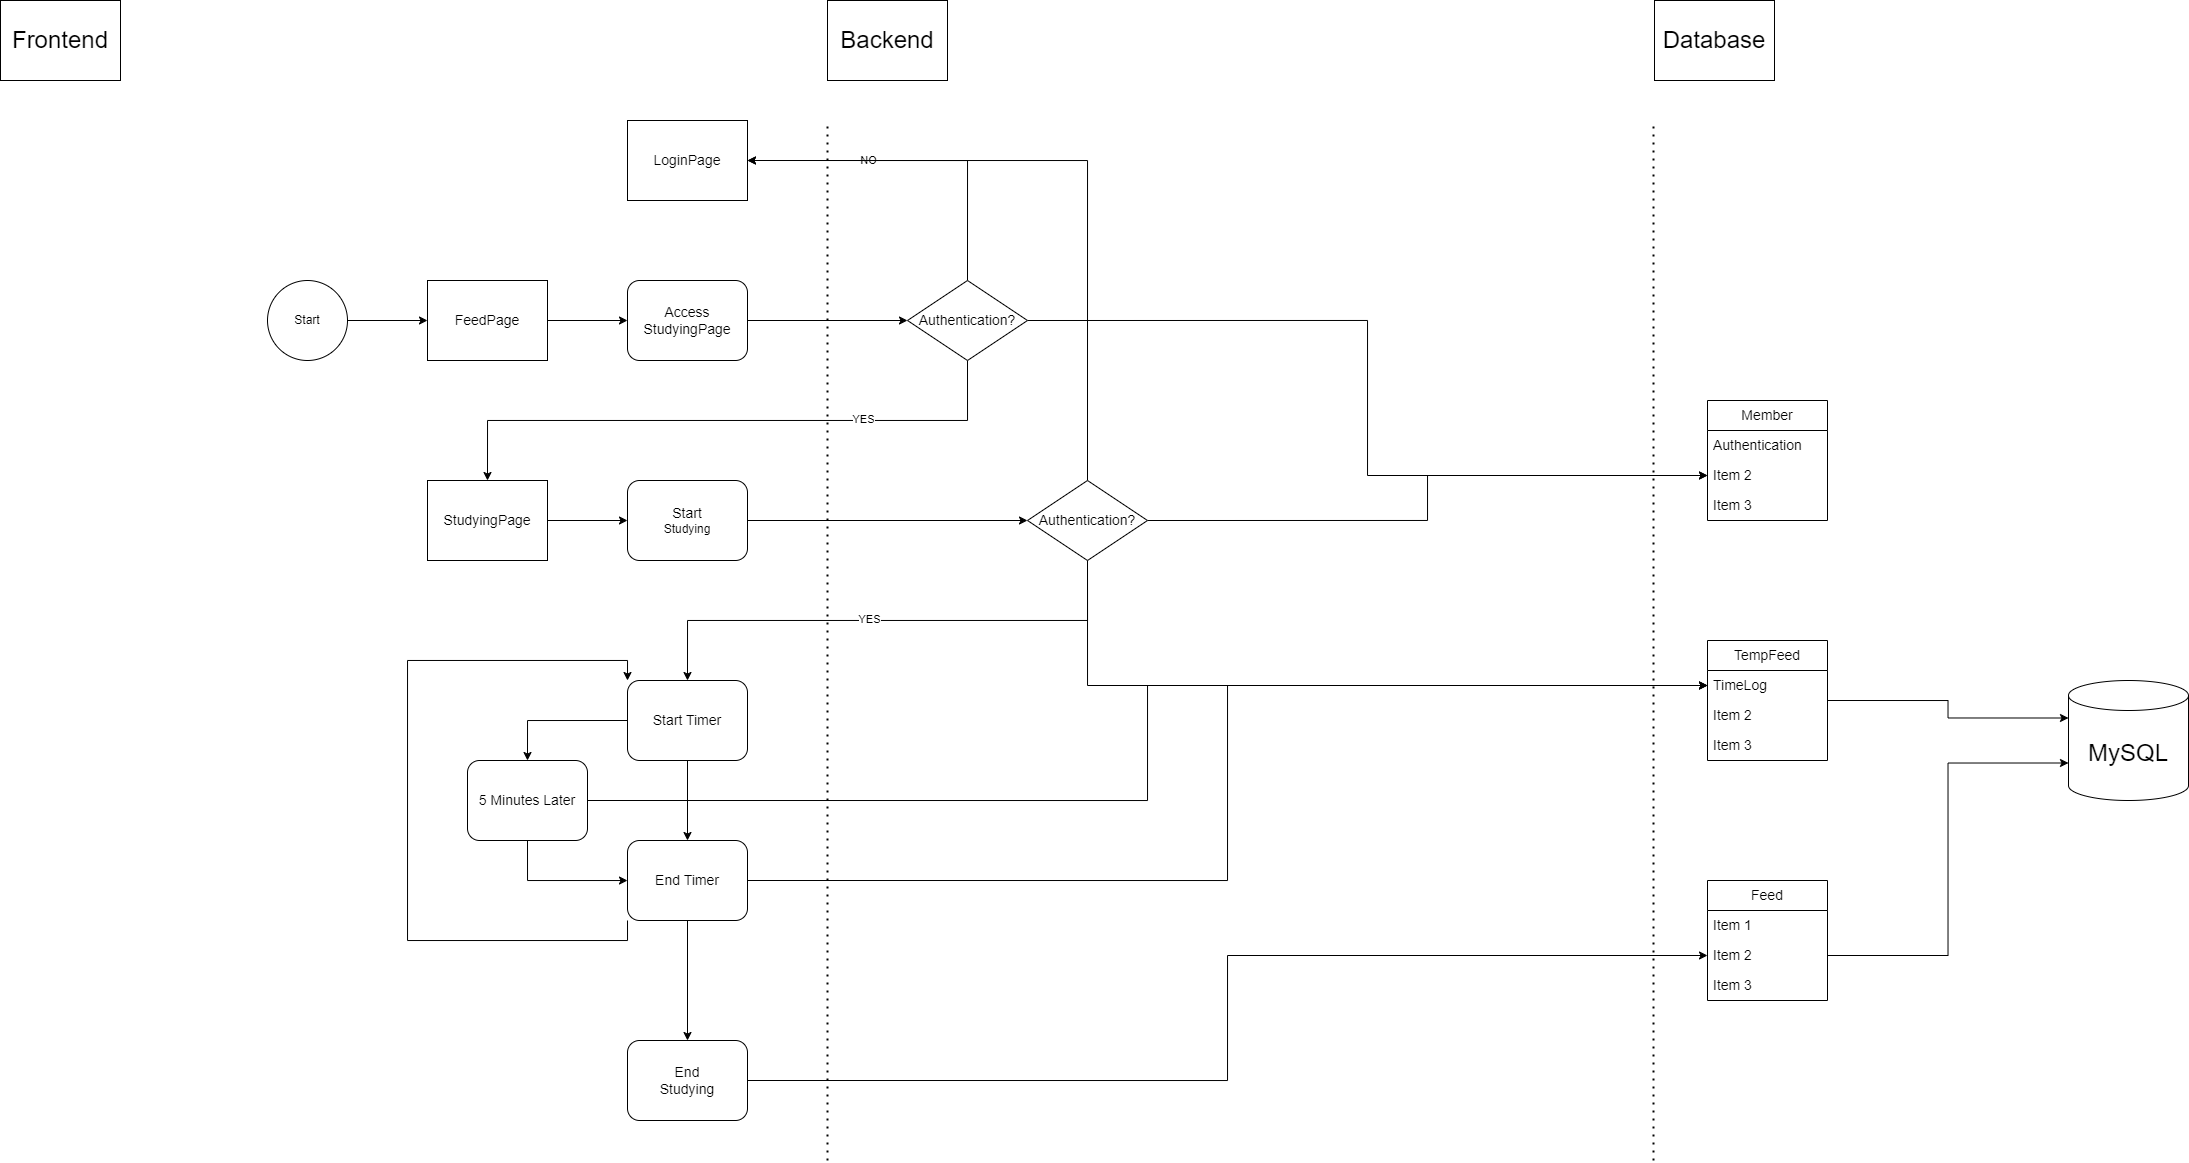

The diagram above was exported from draw.io. Its source (the exported page's mxGraphModel, read from the mxfile embedded in the PNG):
<mxGraphModel dx="1609" dy="321" grid="1" gridSize="10" guides="1" tooltips="1" connect="1" arrows="1" fold="1" page="1" pageScale="1" pageWidth="827" pageHeight="1169" math="0" shadow="0">
  <root>
    <mxCell id="0" />
    <mxCell id="1" parent="0" />
    <mxCell id="00pomBXMcCXH715_GB82-51" style="edgeStyle=orthogonalEdgeStyle;rounded=0;orthogonalLoop=1;jettySize=auto;html=1;exitX=1;exitY=0.5;exitDx=0;exitDy=0;entryX=0;entryY=0.5;entryDx=0;entryDy=0;" parent="1" source="jR08fOmBXkQlGnx-32cn-45" target="00pomBXMcCXH715_GB82-57" edge="1">
      <mxGeometry relative="1" as="geometry">
        <mxPoint x="180" y="440" as="targetPoint" />
        <mxPoint x="-480" y="320.0000000000001" as="sourcePoint" />
      </mxGeometry>
    </mxCell>
    <mxCell id="jR08fOmBXkQlGnx-32cn-7" style="edgeStyle=orthogonalEdgeStyle;rounded=0;orthogonalLoop=1;jettySize=auto;html=1;exitX=0.5;exitY=0;exitDx=0;exitDy=0;entryX=1;entryY=0.5;entryDx=0;entryDy=0;" edge="1" parent="1" source="00pomBXMcCXH715_GB82-56" target="jR08fOmBXkQlGnx-32cn-4">
      <mxGeometry relative="1" as="geometry" />
    </mxCell>
    <mxCell id="jR08fOmBXkQlGnx-32cn-14" value="NO" style="edgeLabel;html=1;align=center;verticalAlign=middle;resizable=0;points=[];" vertex="1" connectable="0" parent="jR08fOmBXkQlGnx-32cn-7">
      <mxGeometry x="0.289" relative="1" as="geometry">
        <mxPoint as="offset" />
      </mxGeometry>
    </mxCell>
    <mxCell id="jR08fOmBXkQlGnx-32cn-16" style="edgeStyle=orthogonalEdgeStyle;rounded=0;orthogonalLoop=1;jettySize=auto;html=1;exitX=0.5;exitY=1;exitDx=0;exitDy=0;entryX=0.5;entryY=0;entryDx=0;entryDy=0;" edge="1" parent="1" source="00pomBXMcCXH715_GB82-56" target="jR08fOmBXkQlGnx-32cn-9">
      <mxGeometry relative="1" as="geometry" />
    </mxCell>
    <mxCell id="jR08fOmBXkQlGnx-32cn-17" value="YES" style="edgeLabel;html=1;align=center;verticalAlign=middle;resizable=0;points=[];" vertex="1" connectable="0" parent="jR08fOmBXkQlGnx-32cn-16">
      <mxGeometry x="-0.4526" y="-1" relative="1" as="geometry">
        <mxPoint as="offset" />
      </mxGeometry>
    </mxCell>
    <mxCell id="jR08fOmBXkQlGnx-32cn-70" style="edgeStyle=orthogonalEdgeStyle;rounded=0;orthogonalLoop=1;jettySize=auto;html=1;exitX=1;exitY=0.5;exitDx=0;exitDy=0;entryX=0;entryY=0.5;entryDx=0;entryDy=0;" edge="1" parent="1" source="00pomBXMcCXH715_GB82-56" target="jR08fOmBXkQlGnx-32cn-67">
      <mxGeometry relative="1" as="geometry" />
    </mxCell>
    <mxCell id="00pomBXMcCXH715_GB82-56" value="&lt;font style=&quot;font-size: 14px;&quot;&gt;Authentication?&lt;/font&gt;" style="rhombus;whiteSpace=wrap;html=1;" parent="1" vertex="1">
      <mxGeometry x="80" y="280" width="120" height="80" as="geometry" />
    </mxCell>
    <mxCell id="jR08fOmBXkQlGnx-32cn-13" style="edgeStyle=orthogonalEdgeStyle;rounded=0;orthogonalLoop=1;jettySize=auto;html=1;exitX=1;exitY=0.5;exitDx=0;exitDy=0;entryX=0;entryY=0.5;entryDx=0;entryDy=0;" edge="1" parent="1" source="00pomBXMcCXH715_GB82-57" target="jR08fOmBXkQlGnx-32cn-11">
      <mxGeometry relative="1" as="geometry" />
    </mxCell>
    <mxCell id="00pomBXMcCXH715_GB82-57" value="&lt;font style=&quot;font-size: 14px;&quot;&gt;FeedPage&lt;/font&gt;" style="rounded=0;whiteSpace=wrap;html=1;" parent="1" vertex="1">
      <mxGeometry x="-400" y="280" width="120" height="80" as="geometry" />
    </mxCell>
    <mxCell id="_TTQMRiY_gURRBEWGVkM-1" value="&lt;font style=&quot;font-size: 24px;&quot;&gt;Backend&lt;/font&gt;" style="rounded=0;whiteSpace=wrap;html=1;" vertex="1" parent="1">
      <mxGeometry width="120" height="80" as="geometry" />
    </mxCell>
    <mxCell id="_TTQMRiY_gURRBEWGVkM-5" value="&lt;font style=&quot;font-size: 24px;&quot;&gt;MySQL&lt;/font&gt;" style="shape=cylinder3;whiteSpace=wrap;html=1;boundedLbl=1;backgroundOutline=1;size=15;" vertex="1" parent="1">
      <mxGeometry x="1241" y="680" width="120" height="120" as="geometry" />
    </mxCell>
    <mxCell id="jR08fOmBXkQlGnx-32cn-2" value="&lt;font style=&quot;font-size: 24px;&quot;&gt;Frontend&lt;/font&gt;" style="rounded=0;whiteSpace=wrap;html=1;" vertex="1" parent="1">
      <mxGeometry x="-827" width="120" height="80" as="geometry" />
    </mxCell>
    <mxCell id="jR08fOmBXkQlGnx-32cn-3" value="&lt;font style=&quot;font-size: 24px;&quot;&gt;Database&lt;/font&gt;" style="rounded=0;whiteSpace=wrap;html=1;" vertex="1" parent="1">
      <mxGeometry x="827" width="120" height="80" as="geometry" />
    </mxCell>
    <mxCell id="jR08fOmBXkQlGnx-32cn-4" value="&lt;font style=&quot;font-size: 14px;&quot;&gt;LoginPage&lt;/font&gt;" style="rounded=0;whiteSpace=wrap;html=1;" vertex="1" parent="1">
      <mxGeometry x="-200" y="120" width="120" height="80" as="geometry" />
    </mxCell>
    <mxCell id="jR08fOmBXkQlGnx-32cn-19" value="" style="edgeStyle=orthogonalEdgeStyle;rounded=0;orthogonalLoop=1;jettySize=auto;html=1;" edge="1" parent="1" source="jR08fOmBXkQlGnx-32cn-9" target="jR08fOmBXkQlGnx-32cn-18">
      <mxGeometry relative="1" as="geometry" />
    </mxCell>
    <mxCell id="jR08fOmBXkQlGnx-32cn-9" value="&lt;font style=&quot;font-size: 14px;&quot;&gt;StudyingPage&lt;/font&gt;" style="rounded=0;whiteSpace=wrap;html=1;" vertex="1" parent="1">
      <mxGeometry x="-400" y="480" width="120" height="80" as="geometry" />
    </mxCell>
    <mxCell id="jR08fOmBXkQlGnx-32cn-12" style="edgeStyle=orthogonalEdgeStyle;rounded=0;orthogonalLoop=1;jettySize=auto;html=1;exitX=1;exitY=0.5;exitDx=0;exitDy=0;entryX=0;entryY=0.5;entryDx=0;entryDy=0;" edge="1" parent="1" source="jR08fOmBXkQlGnx-32cn-11" target="00pomBXMcCXH715_GB82-56">
      <mxGeometry relative="1" as="geometry" />
    </mxCell>
    <mxCell id="jR08fOmBXkQlGnx-32cn-11" value="&lt;font style=&quot;font-size: 14px;&quot;&gt;Access&lt;br&gt;StudyingPage&lt;/font&gt;" style="rounded=1;whiteSpace=wrap;html=1;" vertex="1" parent="1">
      <mxGeometry x="-200" y="280" width="120" height="80" as="geometry" />
    </mxCell>
    <mxCell id="jR08fOmBXkQlGnx-32cn-21" style="edgeStyle=orthogonalEdgeStyle;rounded=0;orthogonalLoop=1;jettySize=auto;html=1;exitX=1;exitY=0.5;exitDx=0;exitDy=0;entryX=0;entryY=0.5;entryDx=0;entryDy=0;" edge="1" parent="1" source="jR08fOmBXkQlGnx-32cn-18" target="jR08fOmBXkQlGnx-32cn-20">
      <mxGeometry relative="1" as="geometry" />
    </mxCell>
    <mxCell id="jR08fOmBXkQlGnx-32cn-18" value="&lt;span style=&quot;font-size: 14px;&quot;&gt;Start&lt;br&gt;&lt;/span&gt;Studying" style="rounded=1;whiteSpace=wrap;html=1;" vertex="1" parent="1">
      <mxGeometry x="-200" y="480" width="120" height="80" as="geometry" />
    </mxCell>
    <mxCell id="jR08fOmBXkQlGnx-32cn-25" style="edgeStyle=orthogonalEdgeStyle;rounded=0;orthogonalLoop=1;jettySize=auto;html=1;exitX=0.5;exitY=1;exitDx=0;exitDy=0;entryX=0.5;entryY=0;entryDx=0;entryDy=0;" edge="1" parent="1" source="jR08fOmBXkQlGnx-32cn-20" target="jR08fOmBXkQlGnx-32cn-23">
      <mxGeometry relative="1" as="geometry" />
    </mxCell>
    <mxCell id="jR08fOmBXkQlGnx-32cn-26" value="YES" style="edgeLabel;html=1;align=center;verticalAlign=middle;resizable=0;points=[];" vertex="1" connectable="0" parent="jR08fOmBXkQlGnx-32cn-25">
      <mxGeometry x="0.0729" y="-1" relative="1" as="geometry">
        <mxPoint as="offset" />
      </mxGeometry>
    </mxCell>
    <mxCell id="jR08fOmBXkQlGnx-32cn-27" style="edgeStyle=orthogonalEdgeStyle;rounded=0;orthogonalLoop=1;jettySize=auto;html=1;exitX=0.5;exitY=0;exitDx=0;exitDy=0;entryX=1;entryY=0.5;entryDx=0;entryDy=0;" edge="1" parent="1" source="jR08fOmBXkQlGnx-32cn-20" target="jR08fOmBXkQlGnx-32cn-4">
      <mxGeometry relative="1" as="geometry" />
    </mxCell>
    <mxCell id="jR08fOmBXkQlGnx-32cn-52" style="edgeStyle=orthogonalEdgeStyle;rounded=0;orthogonalLoop=1;jettySize=auto;html=1;exitX=0.5;exitY=1;exitDx=0;exitDy=0;entryX=0;entryY=0.5;entryDx=0;entryDy=0;" edge="1" parent="1" source="jR08fOmBXkQlGnx-32cn-20" target="jR08fOmBXkQlGnx-32cn-37">
      <mxGeometry relative="1" as="geometry" />
    </mxCell>
    <mxCell id="jR08fOmBXkQlGnx-32cn-69" style="edgeStyle=orthogonalEdgeStyle;rounded=0;orthogonalLoop=1;jettySize=auto;html=1;exitX=1;exitY=0.5;exitDx=0;exitDy=0;entryX=0;entryY=0.5;entryDx=0;entryDy=0;" edge="1" parent="1" source="jR08fOmBXkQlGnx-32cn-20" target="jR08fOmBXkQlGnx-32cn-67">
      <mxGeometry relative="1" as="geometry" />
    </mxCell>
    <mxCell id="jR08fOmBXkQlGnx-32cn-20" value="&lt;font style=&quot;font-size: 14px;&quot;&gt;Authentication?&lt;/font&gt;" style="rhombus;whiteSpace=wrap;html=1;" vertex="1" parent="1">
      <mxGeometry x="200" y="480" width="120" height="80" as="geometry" />
    </mxCell>
    <mxCell id="jR08fOmBXkQlGnx-32cn-47" style="edgeStyle=orthogonalEdgeStyle;rounded=0;orthogonalLoop=1;jettySize=auto;html=1;exitX=0;exitY=0.5;exitDx=0;exitDy=0;entryX=0.5;entryY=0;entryDx=0;entryDy=0;" edge="1" parent="1" source="jR08fOmBXkQlGnx-32cn-23" target="jR08fOmBXkQlGnx-32cn-46">
      <mxGeometry relative="1" as="geometry" />
    </mxCell>
    <mxCell id="jR08fOmBXkQlGnx-32cn-50" style="edgeStyle=orthogonalEdgeStyle;rounded=0;orthogonalLoop=1;jettySize=auto;html=1;exitX=0.5;exitY=1;exitDx=0;exitDy=0;entryX=0.5;entryY=0;entryDx=0;entryDy=0;" edge="1" parent="1" source="jR08fOmBXkQlGnx-32cn-23" target="jR08fOmBXkQlGnx-32cn-48">
      <mxGeometry relative="1" as="geometry" />
    </mxCell>
    <mxCell id="jR08fOmBXkQlGnx-32cn-23" value="&lt;font style=&quot;font-size: 14px;&quot;&gt;Start Timer&lt;/font&gt;" style="rounded=1;whiteSpace=wrap;html=1;" vertex="1" parent="1">
      <mxGeometry x="-200" y="680" width="120" height="80" as="geometry" />
    </mxCell>
    <mxCell id="jR08fOmBXkQlGnx-32cn-36" value="&lt;span style=&quot;font-size: 14px;&quot;&gt;TempFeed&lt;br&gt;&lt;/span&gt;" style="swimlane;fontStyle=0;childLayout=stackLayout;horizontal=1;startSize=30;horizontalStack=0;resizeParent=1;resizeParentMax=0;resizeLast=0;collapsible=1;marginBottom=0;whiteSpace=wrap;html=1;" vertex="1" parent="1">
      <mxGeometry x="880" y="640" width="120" height="120" as="geometry" />
    </mxCell>
    <mxCell id="jR08fOmBXkQlGnx-32cn-37" value="&lt;font style=&quot;font-size: 14px;&quot;&gt;TimeLog&lt;/font&gt;" style="text;strokeColor=none;fillColor=none;align=left;verticalAlign=middle;spacingLeft=4;spacingRight=4;overflow=hidden;points=[[0,0.5],[1,0.5]];portConstraint=eastwest;rotatable=0;whiteSpace=wrap;html=1;" vertex="1" parent="jR08fOmBXkQlGnx-32cn-36">
      <mxGeometry y="30" width="120" height="30" as="geometry" />
    </mxCell>
    <mxCell id="jR08fOmBXkQlGnx-32cn-38" value="&lt;font style=&quot;font-size: 14px;&quot;&gt;Item 2&lt;/font&gt;" style="text;strokeColor=none;fillColor=none;align=left;verticalAlign=middle;spacingLeft=4;spacingRight=4;overflow=hidden;points=[[0,0.5],[1,0.5]];portConstraint=eastwest;rotatable=0;whiteSpace=wrap;html=1;" vertex="1" parent="jR08fOmBXkQlGnx-32cn-36">
      <mxGeometry y="60" width="120" height="30" as="geometry" />
    </mxCell>
    <mxCell id="jR08fOmBXkQlGnx-32cn-39" value="&lt;font style=&quot;font-size: 14px;&quot;&gt;Item 3&lt;/font&gt;" style="text;strokeColor=none;fillColor=none;align=left;verticalAlign=middle;spacingLeft=4;spacingRight=4;overflow=hidden;points=[[0,0.5],[1,0.5]];portConstraint=eastwest;rotatable=0;whiteSpace=wrap;html=1;" vertex="1" parent="jR08fOmBXkQlGnx-32cn-36">
      <mxGeometry y="90" width="120" height="30" as="geometry" />
    </mxCell>
    <mxCell id="jR08fOmBXkQlGnx-32cn-40" value="&lt;span style=&quot;font-size: 14px;&quot;&gt;Feed&lt;br&gt;&lt;/span&gt;" style="swimlane;fontStyle=0;childLayout=stackLayout;horizontal=1;startSize=30;horizontalStack=0;resizeParent=1;resizeParentMax=0;resizeLast=0;collapsible=1;marginBottom=0;whiteSpace=wrap;html=1;" vertex="1" parent="1">
      <mxGeometry x="880" y="880" width="120" height="120" as="geometry" />
    </mxCell>
    <mxCell id="jR08fOmBXkQlGnx-32cn-41" value="&lt;font style=&quot;font-size: 14px;&quot;&gt;Item 1&lt;/font&gt;" style="text;strokeColor=none;fillColor=none;align=left;verticalAlign=middle;spacingLeft=4;spacingRight=4;overflow=hidden;points=[[0,0.5],[1,0.5]];portConstraint=eastwest;rotatable=0;whiteSpace=wrap;html=1;" vertex="1" parent="jR08fOmBXkQlGnx-32cn-40">
      <mxGeometry y="30" width="120" height="30" as="geometry" />
    </mxCell>
    <mxCell id="jR08fOmBXkQlGnx-32cn-42" value="&lt;font style=&quot;font-size: 14px;&quot;&gt;Item 2&lt;/font&gt;" style="text;strokeColor=none;fillColor=none;align=left;verticalAlign=middle;spacingLeft=4;spacingRight=4;overflow=hidden;points=[[0,0.5],[1,0.5]];portConstraint=eastwest;rotatable=0;whiteSpace=wrap;html=1;" vertex="1" parent="jR08fOmBXkQlGnx-32cn-40">
      <mxGeometry y="60" width="120" height="30" as="geometry" />
    </mxCell>
    <mxCell id="jR08fOmBXkQlGnx-32cn-43" value="&lt;font style=&quot;font-size: 14px;&quot;&gt;Item 3&lt;/font&gt;" style="text;strokeColor=none;fillColor=none;align=left;verticalAlign=middle;spacingLeft=4;spacingRight=4;overflow=hidden;points=[[0,0.5],[1,0.5]];portConstraint=eastwest;rotatable=0;whiteSpace=wrap;html=1;" vertex="1" parent="jR08fOmBXkQlGnx-32cn-40">
      <mxGeometry y="90" width="120" height="30" as="geometry" />
    </mxCell>
    <mxCell id="jR08fOmBXkQlGnx-32cn-45" value="Start" style="ellipse;whiteSpace=wrap;html=1;aspect=fixed;" vertex="1" parent="1">
      <mxGeometry x="-560" y="280" width="80" height="80" as="geometry" />
    </mxCell>
    <mxCell id="jR08fOmBXkQlGnx-32cn-49" style="edgeStyle=orthogonalEdgeStyle;rounded=0;orthogonalLoop=1;jettySize=auto;html=1;exitX=0.5;exitY=1;exitDx=0;exitDy=0;" edge="1" parent="1" source="jR08fOmBXkQlGnx-32cn-46" target="jR08fOmBXkQlGnx-32cn-48">
      <mxGeometry relative="1" as="geometry" />
    </mxCell>
    <mxCell id="jR08fOmBXkQlGnx-32cn-54" style="edgeStyle=orthogonalEdgeStyle;rounded=0;orthogonalLoop=1;jettySize=auto;html=1;exitX=1;exitY=0.5;exitDx=0;exitDy=0;entryX=0;entryY=0.5;entryDx=0;entryDy=0;" edge="1" parent="1" source="jR08fOmBXkQlGnx-32cn-46" target="jR08fOmBXkQlGnx-32cn-37">
      <mxGeometry relative="1" as="geometry" />
    </mxCell>
    <mxCell id="jR08fOmBXkQlGnx-32cn-46" value="&lt;font style=&quot;font-size: 14px;&quot;&gt;5 Minutes Later&lt;/font&gt;" style="rounded=1;whiteSpace=wrap;html=1;" vertex="1" parent="1">
      <mxGeometry x="-360" y="760" width="120" height="80" as="geometry" />
    </mxCell>
    <mxCell id="jR08fOmBXkQlGnx-32cn-55" style="edgeStyle=orthogonalEdgeStyle;rounded=0;orthogonalLoop=1;jettySize=auto;html=1;exitX=0;exitY=1;exitDx=0;exitDy=0;entryX=0;entryY=0;entryDx=0;entryDy=0;" edge="1" parent="1" source="jR08fOmBXkQlGnx-32cn-48" target="jR08fOmBXkQlGnx-32cn-23">
      <mxGeometry relative="1" as="geometry">
        <Array as="points">
          <mxPoint x="-200" y="940" />
          <mxPoint x="-420" y="940" />
          <mxPoint x="-420" y="660" />
          <mxPoint x="-200" y="660" />
        </Array>
      </mxGeometry>
    </mxCell>
    <mxCell id="jR08fOmBXkQlGnx-32cn-57" style="edgeStyle=orthogonalEdgeStyle;rounded=0;orthogonalLoop=1;jettySize=auto;html=1;exitX=1;exitY=0.5;exitDx=0;exitDy=0;entryX=0;entryY=0.5;entryDx=0;entryDy=0;" edge="1" parent="1" source="jR08fOmBXkQlGnx-32cn-48" target="jR08fOmBXkQlGnx-32cn-37">
      <mxGeometry relative="1" as="geometry" />
    </mxCell>
    <mxCell id="jR08fOmBXkQlGnx-32cn-58" style="edgeStyle=orthogonalEdgeStyle;rounded=0;orthogonalLoop=1;jettySize=auto;html=1;exitX=0.5;exitY=1;exitDx=0;exitDy=0;entryX=0.5;entryY=0;entryDx=0;entryDy=0;" edge="1" parent="1" source="jR08fOmBXkQlGnx-32cn-48" target="jR08fOmBXkQlGnx-32cn-56">
      <mxGeometry relative="1" as="geometry" />
    </mxCell>
    <mxCell id="jR08fOmBXkQlGnx-32cn-48" value="&lt;font style=&quot;font-size: 14px;&quot;&gt;End Timer&lt;/font&gt;" style="rounded=1;whiteSpace=wrap;html=1;" vertex="1" parent="1">
      <mxGeometry x="-200" y="840" width="120" height="80" as="geometry" />
    </mxCell>
    <mxCell id="jR08fOmBXkQlGnx-32cn-64" style="edgeStyle=orthogonalEdgeStyle;rounded=0;orthogonalLoop=1;jettySize=auto;html=1;exitX=1;exitY=0.5;exitDx=0;exitDy=0;entryX=0;entryY=0.5;entryDx=0;entryDy=0;" edge="1" parent="1" source="jR08fOmBXkQlGnx-32cn-56" target="jR08fOmBXkQlGnx-32cn-42">
      <mxGeometry relative="1" as="geometry" />
    </mxCell>
    <mxCell id="jR08fOmBXkQlGnx-32cn-56" value="&lt;span style=&quot;font-size: 14px;&quot;&gt;End&lt;br&gt;Studying&lt;br&gt;&lt;/span&gt;" style="rounded=1;whiteSpace=wrap;html=1;" vertex="1" parent="1">
      <mxGeometry x="-200" y="1040" width="120" height="80" as="geometry" />
    </mxCell>
    <mxCell id="jR08fOmBXkQlGnx-32cn-59" style="edgeStyle=orthogonalEdgeStyle;rounded=0;orthogonalLoop=1;jettySize=auto;html=1;exitX=1;exitY=0.5;exitDx=0;exitDy=0;entryX=0;entryY=0;entryDx=0;entryDy=37.5;entryPerimeter=0;" edge="1" parent="1" source="jR08fOmBXkQlGnx-32cn-36" target="_TTQMRiY_gURRBEWGVkM-5">
      <mxGeometry relative="1" as="geometry" />
    </mxCell>
    <mxCell id="jR08fOmBXkQlGnx-32cn-63" style="edgeStyle=orthogonalEdgeStyle;rounded=0;orthogonalLoop=1;jettySize=auto;html=1;exitX=1;exitY=0.5;exitDx=0;exitDy=0;entryX=0;entryY=0;entryDx=0;entryDy=82.5;entryPerimeter=0;" edge="1" parent="1" source="jR08fOmBXkQlGnx-32cn-42" target="_TTQMRiY_gURRBEWGVkM-5">
      <mxGeometry relative="1" as="geometry" />
    </mxCell>
    <mxCell id="jR08fOmBXkQlGnx-32cn-65" value="&lt;span style=&quot;font-size: 14px;&quot;&gt;Member&lt;br&gt;&lt;/span&gt;" style="swimlane;fontStyle=0;childLayout=stackLayout;horizontal=1;startSize=30;horizontalStack=0;resizeParent=1;resizeParentMax=0;resizeLast=0;collapsible=1;marginBottom=0;whiteSpace=wrap;html=1;" vertex="1" parent="1">
      <mxGeometry x="880" y="400" width="120" height="120" as="geometry" />
    </mxCell>
    <mxCell id="jR08fOmBXkQlGnx-32cn-66" value="&lt;font style=&quot;font-size: 14px;&quot;&gt;Authentication&lt;/font&gt;" style="text;strokeColor=none;fillColor=none;align=left;verticalAlign=middle;spacingLeft=4;spacingRight=4;overflow=hidden;points=[[0,0.5],[1,0.5]];portConstraint=eastwest;rotatable=0;whiteSpace=wrap;html=1;" vertex="1" parent="jR08fOmBXkQlGnx-32cn-65">
      <mxGeometry y="30" width="120" height="30" as="geometry" />
    </mxCell>
    <mxCell id="jR08fOmBXkQlGnx-32cn-67" value="&lt;font style=&quot;font-size: 14px;&quot;&gt;Item 2&lt;/font&gt;" style="text;strokeColor=none;fillColor=none;align=left;verticalAlign=middle;spacingLeft=4;spacingRight=4;overflow=hidden;points=[[0,0.5],[1,0.5]];portConstraint=eastwest;rotatable=0;whiteSpace=wrap;html=1;" vertex="1" parent="jR08fOmBXkQlGnx-32cn-65">
      <mxGeometry y="60" width="120" height="30" as="geometry" />
    </mxCell>
    <mxCell id="jR08fOmBXkQlGnx-32cn-68" value="&lt;font style=&quot;font-size: 14px;&quot;&gt;Item 3&lt;/font&gt;" style="text;strokeColor=none;fillColor=none;align=left;verticalAlign=middle;spacingLeft=4;spacingRight=4;overflow=hidden;points=[[0,0.5],[1,0.5]];portConstraint=eastwest;rotatable=0;whiteSpace=wrap;html=1;" vertex="1" parent="jR08fOmBXkQlGnx-32cn-65">
      <mxGeometry y="90" width="120" height="30" as="geometry" />
    </mxCell>
    <mxCell id="jR08fOmBXkQlGnx-32cn-73" value="" style="endArrow=none;dashed=1;html=1;dashPattern=1 3;strokeWidth=2;rounded=0;" edge="1" parent="1">
      <mxGeometry width="50" height="50" relative="1" as="geometry">
        <mxPoint y="1160" as="sourcePoint" />
        <mxPoint y="120" as="targetPoint" />
      </mxGeometry>
    </mxCell>
    <mxCell id="jR08fOmBXkQlGnx-32cn-75" value="" style="endArrow=none;dashed=1;html=1;dashPattern=1 3;strokeWidth=2;rounded=0;" edge="1" parent="1">
      <mxGeometry width="50" height="50" relative="1" as="geometry">
        <mxPoint x="826" y="1160" as="sourcePoint" />
        <mxPoint x="826" y="120" as="targetPoint" />
      </mxGeometry>
    </mxCell>
  </root>
</mxGraphModel>